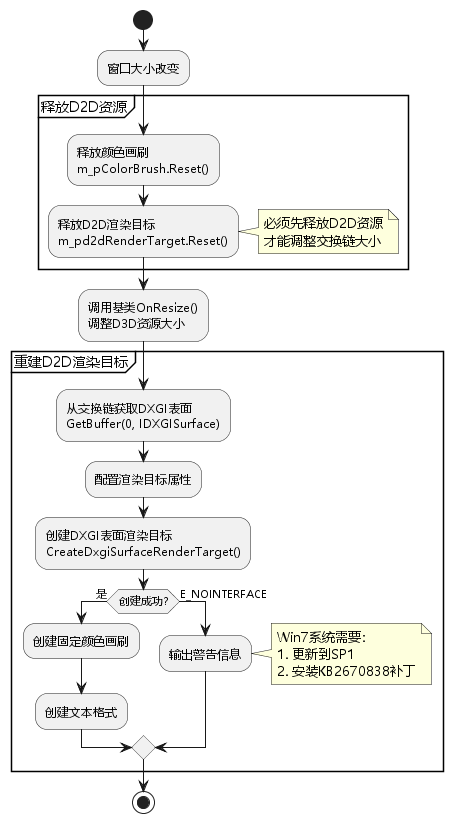

The diagram above was rendered by PlantUML. Its source (embedded in the PNG):
@startuml OnResize处理流程
skinparam defaultFontName "Microsoft YaHei"

start

:窗口大小改变;

partition "释放D2D资源" {
  :释放颜色画刷\nm_pColorBrush.Reset();
  :释放D2D渲染目标\nm_pd2dRenderTarget.Reset();
  note right
    必须先释放D2D资源
    才能调整交换链大小
  end note
}

:调用基类OnResize()\n调整D3D资源大小;

partition "重建D2D渲染目标" {
  :从交换链获取DXGI表面\nGetBuffer(0, IDXGISurface);
  
  :配置渲染目标属性;
  
  :创建DXGI表面渲染目标\nCreateDxgiSurfaceRenderTarget();
  
  if (创建成功?) then (是)
    :创建固定颜色画刷;
    :创建文本格式;
  else (E_NOINTERFACE)
    :输出警告信息;
    note right
      Win7系统需要：
      1. 更新到SP1
      2. 安装KB2670838补丁
    end note
  endif
}

stop

@enduml